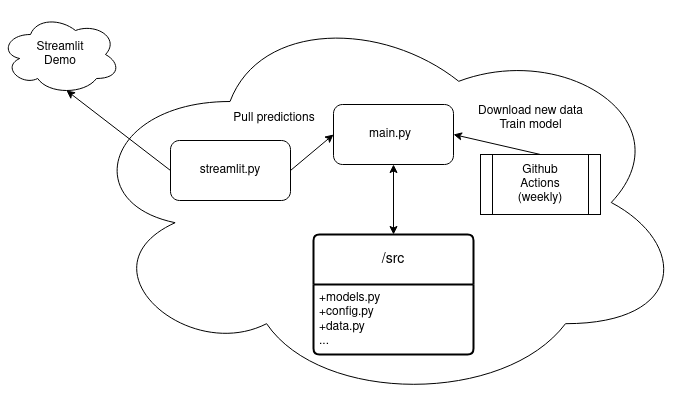

The diagram above was exported from draw.io. Its source (the exported page's mxGraphModel, read from the mxfile embedded in the PNG):
<mxGraphModel dx="1050" dy="588" grid="1" gridSize="10" guides="1" tooltips="1" connect="1" arrows="1" fold="1" page="1" pageScale="1" pageWidth="827" pageHeight="1169" math="0" shadow="0">
  <root>
    <mxCell id="0" />
    <mxCell id="1" parent="0" />
    <mxCell id="PWqnMa3eey9PJOisw4ww-23" value="" style="ellipse;shape=cloud;whiteSpace=wrap;html=1;" parent="1" vertex="1">
      <mxGeometry x="107" y="176" width="610" height="404" as="geometry" />
    </mxCell>
    <mxCell id="PWqnMa3eey9PJOisw4ww-13" value="" style="rounded=1;whiteSpace=wrap;html=1;" parent="1" vertex="1">
      <mxGeometry x="363" y="280" width="120" height="60" as="geometry" />
    </mxCell>
    <mxCell id="PWqnMa3eey9PJOisw4ww-14" value="&lt;div&gt;main.py&lt;/div&gt;" style="text;html=1;align=center;verticalAlign=middle;whiteSpace=wrap;rounded=0;" parent="1" vertex="1">
      <mxGeometry x="390" y="295" width="60" height="30" as="geometry" />
    </mxCell>
    <mxCell id="PWqnMa3eey9PJOisw4ww-15" value="" style="ellipse;shape=cloud;whiteSpace=wrap;html=1;" parent="1" vertex="1">
      <mxGeometry x="30" y="190" width="120" height="80" as="geometry" />
    </mxCell>
    <mxCell id="PWqnMa3eey9PJOisw4ww-16" value="&lt;div&gt;Streamlit&lt;/div&gt;&lt;div&gt;Demo&lt;br&gt;&lt;/div&gt;" style="text;html=1;align=center;verticalAlign=middle;whiteSpace=wrap;rounded=0;" parent="1" vertex="1">
      <mxGeometry x="60" y="215" width="60" height="30" as="geometry" />
    </mxCell>
    <mxCell id="PWqnMa3eey9PJOisw4ww-18" value="Pull predictions" style="text;html=1;align=center;verticalAlign=middle;whiteSpace=wrap;rounded=0;" parent="1" vertex="1">
      <mxGeometry x="254" y="279" width="100" height="30" as="geometry" />
    </mxCell>
    <mxCell id="PWqnMa3eey9PJOisw4ww-20" value="/src" style="swimlane;childLayout=stackLayout;horizontal=1;startSize=50;horizontalStack=0;rounded=1;fontSize=14;fontStyle=0;strokeWidth=2;resizeParent=0;resizeLast=1;shadow=0;dashed=0;align=center;arcSize=4;whiteSpace=wrap;html=1;" parent="1" vertex="1">
      <mxGeometry x="343" y="410" width="160" height="120" as="geometry" />
    </mxCell>
    <mxCell id="PWqnMa3eey9PJOisw4ww-21" value="&lt;div&gt;+models.py&lt;/div&gt;&lt;div&gt;+config.py&lt;/div&gt;&lt;div&gt;+data.py&lt;/div&gt;&lt;div&gt;...&lt;br&gt;&lt;/div&gt;" style="align=left;strokeColor=none;fillColor=none;spacingLeft=4;fontSize=12;verticalAlign=top;resizable=0;rotatable=0;part=1;html=1;" parent="PWqnMa3eey9PJOisw4ww-20" vertex="1">
      <mxGeometry y="50" width="160" height="70" as="geometry" />
    </mxCell>
    <mxCell id="PWqnMa3eey9PJOisw4ww-22" value="" style="endArrow=classic;startArrow=classic;html=1;rounded=0;exitX=0.5;exitY=0;exitDx=0;exitDy=0;entryX=0.5;entryY=1;entryDx=0;entryDy=0;" parent="1" source="PWqnMa3eey9PJOisw4ww-20" target="PWqnMa3eey9PJOisw4ww-13" edge="1">
      <mxGeometry width="50" height="50" relative="1" as="geometry">
        <mxPoint x="390" y="340" as="sourcePoint" />
        <mxPoint x="440" y="290" as="targetPoint" />
      </mxGeometry>
    </mxCell>
    <mxCell id="PWqnMa3eey9PJOisw4ww-24" value="" style="shape=process;whiteSpace=wrap;html=1;backgroundOutline=1;" parent="1" vertex="1">
      <mxGeometry x="510" y="330" width="120" height="60" as="geometry" />
    </mxCell>
    <mxCell id="PWqnMa3eey9PJOisw4ww-25" value="&lt;div&gt;Github Actions&lt;/div&gt;&lt;div&gt;(weekly)&lt;/div&gt;" style="text;html=1;align=center;verticalAlign=middle;whiteSpace=wrap;rounded=0;" parent="1" vertex="1">
      <mxGeometry x="540" y="345" width="60" height="30" as="geometry" />
    </mxCell>
    <mxCell id="PWqnMa3eey9PJOisw4ww-26" value="" style="endArrow=classic;html=1;rounded=0;exitX=0.5;exitY=0;exitDx=0;exitDy=0;entryX=1;entryY=0.5;entryDx=0;entryDy=0;" parent="1" source="PWqnMa3eey9PJOisw4ww-24" target="PWqnMa3eey9PJOisw4ww-13" edge="1">
      <mxGeometry width="50" height="50" relative="1" as="geometry">
        <mxPoint x="390" y="340" as="sourcePoint" />
        <mxPoint x="480" y="330" as="targetPoint" />
        <Array as="points" />
      </mxGeometry>
    </mxCell>
    <mxCell id="PWqnMa3eey9PJOisw4ww-27" value="&lt;div&gt;Download new data&lt;br&gt;&lt;/div&gt;&lt;div&gt;Train model&lt;/div&gt;" style="text;html=1;align=center;verticalAlign=middle;whiteSpace=wrap;rounded=0;" parent="1" vertex="1">
      <mxGeometry x="501" y="272" width="119" height="44" as="geometry" />
    </mxCell>
    <mxCell id="PWqnMa3eey9PJOisw4ww-28" value="streamlit.py" style="rounded=1;whiteSpace=wrap;html=1;" parent="1" vertex="1">
      <mxGeometry x="200" y="316" width="120" height="60" as="geometry" />
    </mxCell>
    <mxCell id="PWqnMa3eey9PJOisw4ww-29" value="" style="endArrow=classic;html=1;rounded=0;exitX=1;exitY=0.5;exitDx=0;exitDy=0;entryX=0;entryY=0.5;entryDx=0;entryDy=0;" parent="1" source="PWqnMa3eey9PJOisw4ww-28" target="PWqnMa3eey9PJOisw4ww-13" edge="1">
      <mxGeometry width="50" height="50" relative="1" as="geometry">
        <mxPoint x="390" y="370" as="sourcePoint" />
        <mxPoint x="440" y="320" as="targetPoint" />
      </mxGeometry>
    </mxCell>
    <mxCell id="PWqnMa3eey9PJOisw4ww-30" value="" style="endArrow=classic;html=1;rounded=0;entryX=0.55;entryY=0.95;entryDx=0;entryDy=0;entryPerimeter=0;exitX=0;exitY=0.5;exitDx=0;exitDy=0;" parent="1" source="PWqnMa3eey9PJOisw4ww-28" target="PWqnMa3eey9PJOisw4ww-15" edge="1">
      <mxGeometry width="50" height="50" relative="1" as="geometry">
        <mxPoint x="390" y="370" as="sourcePoint" />
        <mxPoint x="440" y="320" as="targetPoint" />
      </mxGeometry>
    </mxCell>
  </root>
</mxGraphModel>